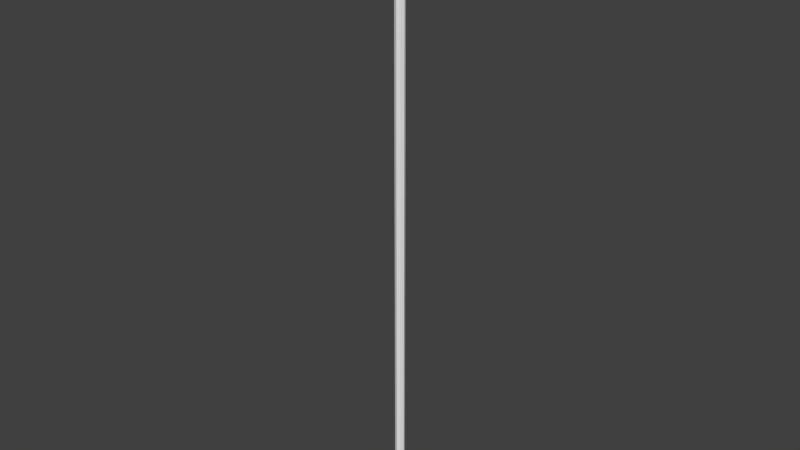 # Source: Staff_Simple.blend  (saved by Blender 2.72.0; exported with 4.5.12 LTS)
import bpy
from mathutils import Matrix  # noqa: F401  (used for matrix-valued properties, if any)

bpy.ops.wm.read_factory_settings(use_empty=True)
scene = bpy.context.scene
scene.name = 'Scene'

# ---- collections
col_collection_1 = bpy.data.collections.new('Collection 1'); scene.collection.children.link(col_collection_1)

# ---- world
world_world = bpy.data.worlds.new('World'); scene.world = world_world
world_world.color = (0.05088, 0.05088, 0.05088)
world_world.use_sun_shadow = False
world_world.sun_shadow_jitter_overblur = 0.0
world_world.cycles.sampling_method = 'MANUAL'
world_world.cycles.sample_map_resolution = 256

# ---- meshes
me_circle_001 = bpy.data.meshes.new('Circle.001')
me_circle_001.from_pydata([(3.589e-09, 0.01337, 0.03552), (-0.009451, 0.009451, 0.03552), (-0.01337, 8.243e-09, 0.03552), (-0.009451, -0.009451, 0.03552), (4.758e-09, -0.01337, 0.03552), (0.009451, -0.009451, 0.03552), (0.01337, 8.987e-09, 0.03552), (0.009451, 0.009451, 0.03552), (2.917e-09, 0.00585, 0.0), (-0.004136, 0.004136, 0.0), (-0.00585, 8.87e-09, 0.0), (-0.004136, -0.004136, 0.0), (3.429e-09, -0.00585, 0.0), (0.004136, -0.004136, 0.0), (0.00585, 9.196e-09, 0.0), (0.004136, 0.004136, 0.0), (3.589e-09, 0.01337, 1.632), (-0.009451, 0.009451, 1.632), (-0.01337, 8.243e-09, 1.632), (-0.009451, -0.009451, 1.632), (4.758e-09, -0.01337, 1.632), (0.009451, -0.009451, 1.632), (0.01337, 8.987e-09, 1.632), (0.009451, 0.009451, 1.632), (0.004201, 0.004201, 1.686), (0.005941, 9.193e-09, 1.686), (0.004201, -0.004201, 1.686), (3.558e-09, -0.005941, 1.686), (-0.004201, -0.004201, 1.686), (-0.005941, 8.863e-09, 1.686), (-0.004201, 0.004201, 1.686), (3.039e-09, 0.005941, 1.686)], [], [(7, 0, 8, 15), (6, 7, 15, 14), (5, 6, 14, 13), (4, 5, 13, 12), (3, 4, 12, 11), (2, 3, 11, 10), (1, 2, 10, 9), (0, 1, 9, 8), (0, 7, 23, 16), (7, 6, 22, 23), (6, 5, 21, 22), (5, 4, 20, 21), (4, 3, 19, 20), (3, 2, 18, 19), (2, 1, 17, 18), (1, 0, 16, 17), (18, 17, 30, 29), (16, 23, 24, 31), (23, 22, 25, 24), (22, 21, 26, 25), (21, 20, 27, 26), (20, 19, 28, 27), (19, 18, 29, 28), (17, 16, 31, 30)])
_uv = me_circle_001.uv_layers.new(name='UVMap')
_uv.uv.foreach_set('vector', [0.8536, 0.02111, 0.75, 0.0212, 0.7088, 4.16e-05, 0.7541, 0.0, 0.8536, 0.9788, 1.0, 0.9788, 0.9588, 1.0, 0.8947, 1.0, 0.1036, 0.0212, 1.333e-08, 0.02111, 0.09941, 0.0, 0.1447, 4.16e-05, 0.25, 0.0212, 0.1036, 0.0212, 0.1447, 4.16e-05, 0.2088, 4.16e-05, 0.3536, 0.02111, 0.25, 0.0212, 0.2088, 4.16e-05, 0.2541, 2.072e-10, 0.4571, 0.9788, 0.6036, 0.9788, 0.5624, 1.0, 0.4983, 1.0, 0.3536, 0.9789, 0.4571, 0.9788, 0.4983, 1.0, 0.453, 1.0, 0.75, 0.0212, 0.6036, 0.0212, 0.6447, 4.16e-05, 0.7088, 4.16e-05, 0.75, 0.0212, 0.8536, 0.02111, 0.8536, 0.968, 0.75, 0.9681, 1.0, 0.9788, 0.8536, 0.9788, 0.8536, 0.03195, 1.0, 0.03195, 1.333e-08, 0.02111, 0.1036, 0.0212, 0.1036, 0.9681, 0.0, 0.968, 0.1036, 0.0212, 0.25, 0.0212, 0.25, 0.9681, 0.1036, 0.9681, 0.25, 0.0212, 0.3536, 0.02111, 0.3536, 0.968, 0.25, 0.9681, 0.6036, 0.9788, 0.4571, 0.9788, 0.4571, 0.03195, 0.6036, 0.03195, 0.4571, 0.9788, 0.3536, 0.9789, 0.3536, 0.03204, 0.4571, 0.03195, 0.6036, 0.0212, 0.75, 0.0212, 0.75, 0.9681, 0.6036, 0.9681, 0.4571, 0.03195, 0.3536, 0.03204, 0.4517, 4.236e-05, 0.4978, 7.072e-08, 0.75, 0.9681, 0.8536, 0.968, 0.7554, 1.0, 0.7093, 1.0, 1.0, 0.03195, 0.8536, 0.03195, 0.8942, 0.0, 0.9593, 1.414e-07, 0.0, 0.968, 0.1036, 0.9681, 0.1442, 1.0, 0.09819, 1.0, 0.1036, 0.9681, 0.25, 0.9681, 0.2093, 1.0, 0.1442, 1.0, 0.25, 0.9681, 0.3536, 0.968, 0.2554, 1.0, 0.2093, 1.0, 0.6036, 0.03195, 0.4571, 0.03195, 0.4978, 7.072e-08, 0.5629, 0.0, 0.6036, 0.9681, 0.75, 0.9681, 0.7093, 1.0, 0.6442, 1.0])
me_circle_001.use_remesh_preserve_volume = False
me_circle_001.use_remesh_preserve_attributes = False
me_circle_001.use_mirror_vertex_groups = False
me_circle_001.update()

# ---- objects
ob_staff = bpy.data.objects.new('Staff', me_circle_001)

# ---- transforms, parenting, visibility, modifiers, constraints
ob_staff.location = (0.0, 0.0, 0.0)
ob_staff.lineart.crease_threshold = 0.0

# ---- collection membership
col_collection_1.objects.link(ob_staff)

# ---- scene / render settings (as saved in the file)
scene.frame_start = 1; scene.frame_end = 250; scene.frame_set(1)
scene.render.engine = 'BLENDER_EEVEE_NEXT'
scene.render.resolution_percentage = 50
scene.render.dither_intensity = 0.0
scene.cycles.use_denoising = False
scene.cycles.samples = 10
scene.cycles.sampling_pattern = 'TABULATED_SOBOL'
scene.cycles.light_sampling_threshold = 0.0
scene.cycles.use_adaptive_sampling = False
scene.cycles.use_light_tree = False
scene.cycles.blur_glossy = 0.0
scene.cycles.pixel_filter_type = 'GAUSSIAN'
scene.cycles.sample_clamp_indirect = 0.0
scene.view_settings.view_transform = 'Standard'
bpy.context.view_layer.update()

# ---- added for rendering (the .blend has no active camera and no usable light): camera, sun
cam_auto = bpy.data.cameras.new('AutoCamera')
cam_auto.lens = 50.0
cam_auto.sensor_width = 36.0
cam_auto.clip_end = 1000.0
ob_auto_camera = bpy.data.objects.new('AutoCamera', cam_auto)
scene.collection.objects.link(ob_auto_camera)
ob_auto_camera.location = (1.56031, -1.87237, 2.09125)
ob_auto_camera.rotation_euler = (1.09748, -7.21219e-08, 0.694738)
scene.camera = ob_auto_camera
light_auto_sun = bpy.data.lights.new('AutoSun', 'SUN')
light_auto_sun.energy = 3.0
light_auto_sun.angle = 0.0523599
ob_auto_sun = bpy.data.objects.new('AutoSun', light_auto_sun)
scene.collection.objects.link(ob_auto_sun)
ob_auto_sun.rotation_euler = (0.872665, 0.174533, 0.523599)
bpy.context.view_layer.update()
